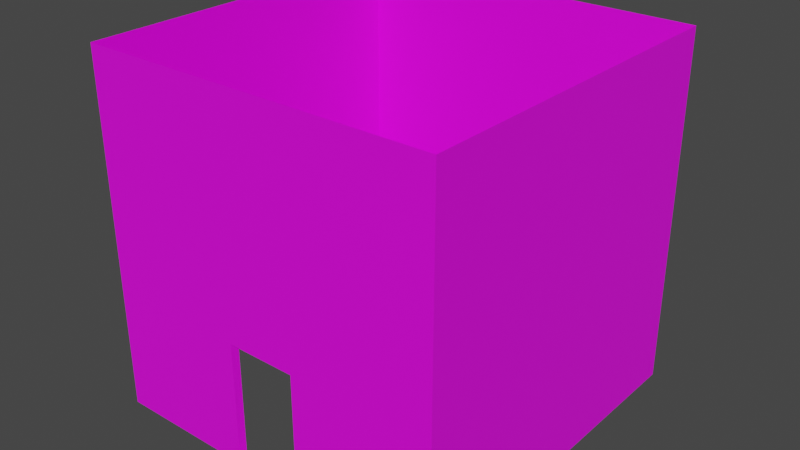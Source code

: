 # Source: 58036_-_Doorway_not_removed.blend  (saved by Blender 2.82.7; exported with 4.5.12 LTS)
import bpy
from mathutils import Matrix  # noqa: F401  (used for matrix-valued properties, if any)

bpy.ops.wm.read_factory_settings(use_empty=True)
scene = bpy.context.scene
scene.name = 'Scene'

# ---- collections
col_collection = bpy.data.collections.new('Collection'); scene.collection.children.link(col_collection)

# ---- images (referenced by path relative to the original .blend; pixels are not part of the script)
import os
ASSET_DIR = os.environ.get("B2B_ASSET_DIR", "")  # directory of the original .blend (textures are referenced by path, not embedded)
HERE = os.path.dirname(os.path.abspath(__file__))  # packed textures are extracted next to this script under _unpacked/

def load_image(name, relpath, width, height, colorspace="sRGB"):
    """Load a texture the original file referenced (path relative to the .blend, or extracted next to this script)."""
    p = next((c for c in (os.path.join(HERE, relpath), os.path.join(ASSET_DIR, relpath)) if relpath and os.path.exists(c)), "")
    if p:
        img = bpy.data.images.load(p, check_existing=True)
        img.name = name
    else:  # same state as the original file: an image datablock whose file is absent (Cycles renders it pink)
        img = bpy.data.images.new(name, width, height)
        img.source = "FILE"
        img.filepath = "//" + (relpath or name)
    img.colorspace_settings.name = colorspace
    return img
img_122_4_0_png = load_image('122_4-0.png', 'textures/122_4-0.png', 1024, 1024, 'sRGB')
img_067_14_0_png = load_image('067_14-0.png', 'textures/067_14-0.png', 1024, 1024, 'sRGB')

# ---- materials (node trees are filled in below, after node groups)
mat_122_4_0 = bpy.data.materials.new('122_4-0')
mat_122_4_0.use_transparent_shadow = False
mat_067_14_0 = bpy.data.materials.new('067_14-0')
mat_067_14_0.use_transparent_shadow = False

# ---- material node trees
mat_122_4_0.use_nodes = True; mat_122_4_0.node_tree.nodes.clear()
_N = mat_122_4_0.node_tree.nodes; _L = mat_122_4_0.node_tree.links
n0 = _N.new('ShaderNodeBsdfPrincipled'); n0.name = 'Principled BSDF'; n0.location = (0, 300)
n0.distribution = 'GGX'
n0.subsurface_method = 'BURLEY'
n0.inputs[3].default_value = 1.45
n0.inputs[27].default_value = (0.0, 0.0, 0.0, 1.0)
n0.inputs[28].default_value = 1.0
n1 = _N.new('ShaderNodeOutputMaterial'); n1.name = 'Material Output'; n1.location = (300, 300)
n2 = _N.new('ShaderNodeTexImage'); n2.name = 'Image Texture'; n2.location = (-300, 300)
n2.label = 'Base Color'
n2.image = img_122_4_0_png
_L.new(n0.outputs[0], n1.inputs[0])
_L.new(n2.outputs[0], n0.inputs[0])
n1.is_active_output = True
mat_067_14_0.use_nodes = True; mat_067_14_0.node_tree.nodes.clear()
_N = mat_067_14_0.node_tree.nodes; _L = mat_067_14_0.node_tree.links
n0 = _N.new('ShaderNodeBsdfPrincipled'); n0.name = 'Principled BSDF'; n0.location = (0, 300)
n0.distribution = 'GGX'
n0.subsurface_method = 'BURLEY'
n0.inputs[3].default_value = 1.45
n0.inputs[27].default_value = (0.0, 0.0, 0.0, 1.0)
n0.inputs[28].default_value = 1.0
n1 = _N.new('ShaderNodeOutputMaterial'); n1.name = 'Material Output'; n1.location = (300, 300)
n2 = _N.new('ShaderNodeTexImage'); n2.name = 'Image Texture'; n2.location = (-300, 300)
n2.label = 'Base Color'
n2.image = img_067_14_0_png
_L.new(n0.outputs[0], n1.inputs[0])
_L.new(n2.outputs[0], n0.inputs[0])
n1.is_active_output = True

# ---- world
world_world = bpy.data.worlds.new('World'); scene.world = world_world
world_world.use_nodes = True; world_world.node_tree.nodes.clear()
_N = world_world.node_tree.nodes; _L = world_world.node_tree.links
n0 = _N.new('ShaderNodeOutputWorld'); n0.name = 'World Output'; n0.location = (300, 300)
n1 = _N.new('ShaderNodeBackground'); n1.name = 'Background'; n1.location = (10, 300)
n1.inputs[0].default_value = (0.05088, 0.05088, 0.05088, 1.0)
_L.new(n1.outputs[0], n0.inputs[0])
n0.is_active_output = True
world_world.color = (0.05088, 0.05088, 0.05088)
world_world.use_sun_shadow = False
world_world.sun_shadow_jitter_overblur = 0.0

# ---- meshes
me_model58036 = bpy.data.meshes.new('model58036')
me_model58036.from_pydata([(128.0, 128.0, -128.0), (-128.0, 128.0, -128.0), (-128.0, 128.0, 128.0), (128.0, 128.0, 128.0), (-128.0, -128.0, 128.0), (-128.0, -128.0, -128.0), (-25.0, -128.0, -128.0), (-25.0, -128.0, -38.0), (25.0, -128.0, -128.0), (128.0, -128.0, -128.0), (128.0, -128.0, 128.0), (25.0, -128.0, -38.0), (25.0, -122.0, -38.0), (25.0, -128.0, -38.0), (-25.0, -128.0, -38.0), (-25.0, -122.0, -38.0), (25.0, -128.0, -128.0), (25.0, -128.0, -38.0), (25.0, -122.0, -38.0), (25.0, -122.0, -128.0), (-25.0, -122.0, -128.0), (-25.0, -122.0, -38.0), (-25.0, -128.0, -38.0), (-25.0, -128.0, -128.0), (25.0, -128.0, -128.0), (25.0, -122.0, -128.0), (-25.0, -122.0, -128.0), (-25.0, -128.0, -128.0)], [], [(10, 7, 11), (10, 4, 7), (0, 1, 2), (0, 2, 3), (2, 5, 4), (2, 1, 5), (10, 0, 3), (10, 9, 0), (4, 5, 6), (4, 6, 7), (8, 9, 10), (8, 10, 11), (12, 13, 14), (12, 14, 15), (16, 17, 18), (16, 18, 19), (20, 21, 22), (20, 22, 23), (24, 25, 26), (24, 26, 27)])
me_model58036.polygons.foreach_set('material_index', [0, 0, 0, 0, 0, 0, 0, 0, 0, 0, 0, 0, 1, 1, 1, 1, 1, 1, 1, 1])
_uv = me_model58036.uv_layers.new(name='model58036-uv')
_uv.uv.foreach_set('vector', [2.0, 0.0, 0.8047, -2.594, 1.195, -2.594, 2.0, 0.0, 0.0, 0.0, 0.8047, -2.594, 0.0, -4.0, 2.0, -4.0, 2.0, 0.0, 0.0, -4.0, 2.0, 0.0, 0.0, 0.0, 2.0, 0.0, 0.0, -4.0, 0.0, 0.0, 2.0, 0.0, 2.0, -4.0, 0.0, -4.0, 2.0, 0.0, 0.0, -4.0, 0.0, 0.0, 2.0, 0.0, 2.0, -4.0, 0.0, -4.0, 0.0, 0.0, 0.0, -4.0, 0.8047, -4.0, 0.0, 0.0, 0.8047, -4.0, 0.8047, -2.594, 1.195, -4.0, 2.0, -4.0, 2.0, 0.0, 1.195, -4.0, 2.0, 0.0, 1.195, -2.594, 1.0, -1.0, 1.0, 0.0, 0.0, 0.0, 1.0, -1.0, 0.0, 0.0, 0.0, -1.0, 2.0, 0.0, 0.0, 0.0, 0.0, -1.0, 2.0, 0.0, 0.0, -1.0, 2.0, -1.0, 0.0, -1.0, 2.0, -1.0, 2.0, 0.0, 0.0, -1.0, 2.0, 0.0, 0.0, 0.0, 1.0, -1.0, 1.0, 0.0, 0.0, 0.0, 1.0, -1.0, 0.0, 0.0, 0.0, -1.0])
me_model58036.materials.append(mat_122_4_0)
me_model58036.materials.append(mat_067_14_0)
me_model58036.use_remesh_fix_poles = True
me_model58036.use_remesh_preserve_attributes = False
me_model58036.use_mirror_vertex_groups = False
me_model58036.update()

# ---- objects
ob_model58036_node = bpy.data.objects.new('model58036-node', me_model58036)

# ---- transforms, parenting, visibility, modifiers, constraints
ob_model58036_node.location = (0.0, 0.0, 0.0)
ob_model58036_node.lineart.crease_threshold = 0.0

# ---- collection membership
col_collection.objects.link(ob_model58036_node)

# ---- scene / render settings (as saved in the file)
scene.frame_start = 1; scene.frame_end = 250; scene.frame_set(1)
scene.render.engine = 'BLENDER_EEVEE_NEXT'
scene.cycles.use_denoising = False
scene.cycles.samples = 128
scene.cycles.sampling_pattern = 'TABULATED_SOBOL'
scene.cycles.use_adaptive_sampling = False
scene.cycles.use_light_tree = False
scene.view_settings.view_transform = 'Filmic'
bpy.context.view_layer.update()

# ---- added for rendering (the .blend has no active camera and no usable light): camera, sun
cam_auto = bpy.data.cameras.new('AutoCamera')
cam_auto.lens = 50.0
cam_auto.sensor_width = 36.0
cam_auto.clip_end = 7199.85
ob_auto_camera = bpy.data.objects.new('AutoCamera', cam_auto)
scene.collection.objects.link(ob_auto_camera)
ob_auto_camera.location = (410.249, -492.299, 328.199)
ob_auto_camera.rotation_euler = (1.09748, -7.21219e-08, 0.694738)
scene.camera = ob_auto_camera
light_auto_sun = bpy.data.lights.new('AutoSun', 'SUN')
light_auto_sun.energy = 3.0
light_auto_sun.angle = 0.0523599
ob_auto_sun = bpy.data.objects.new('AutoSun', light_auto_sun)
scene.collection.objects.link(ob_auto_sun)
ob_auto_sun.rotation_euler = (0.872665, 0.174533, 0.523599)
bpy.context.view_layer.update()
